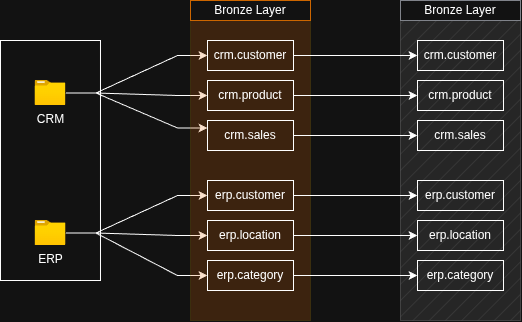

The diagram above was exported from draw.io. Its source (the exported page's mxGraphModel, read from the mxfile embedded in the PNG):
<mxGraphModel dx="1012" dy="516" grid="1" gridSize="10" guides="1" tooltips="1" connect="1" arrows="1" fold="1" page="1" pageScale="1" pageWidth="827" pageHeight="1169" math="0" shadow="0">
  <root>
    <mxCell id="0" />
    <mxCell id="1" parent="0" />
    <mxCell id="fMaCiyJ9rg9gI6gtvQBX-5" connectable="0" parent="1" style="group;rounded=0;" value="" vertex="1">
      <mxGeometry height="240" width="100" x="130" y="230" as="geometry" />
    </mxCell>
    <mxCell id="fMaCiyJ9rg9gI6gtvQBX-1" parent="fMaCiyJ9rg9gI6gtvQBX-5" style="rounded=0;whiteSpace=wrap;html=1;" value="" vertex="1">
      <mxGeometry height="240" width="100" x="-0.008333333333333333" y="10" as="geometry" />
    </mxCell>
    <mxCell id="fMaCiyJ9rg9gI6gtvQBX-2" parent="fMaCiyJ9rg9gI6gtvQBX-5" style="image;aspect=fixed;html=1;points=[];align=center;fontSize=12;image=img/lib/azure2/general/Folder_Blank.svg;" value="CRM" vertex="1">
      <mxGeometry height="25" width="30.808333333333326" x="34.591666666666654" y="50" as="geometry" />
    </mxCell>
    <mxCell id="fMaCiyJ9rg9gI6gtvQBX-3" parent="fMaCiyJ9rg9gI6gtvQBX-5" style="image;aspect=fixed;html=1;points=[];align=center;fontSize=12;image=img/lib/azure2/general/Folder_Blank.svg;" value="ERP" vertex="1">
      <mxGeometry height="25" width="30.808333333333326" x="34.59999999999999" y="190" as="geometry" />
    </mxCell>
    <mxCell id="fMaCiyJ9rg9gI6gtvQBX-32" edge="1" parent="1" source="fMaCiyJ9rg9gI6gtvQBX-2" style="edgeStyle=entityRelationEdgeStyle;rounded=0;orthogonalLoop=1;jettySize=auto;html=1;entryX=0;entryY=0.5;entryDx=0;entryDy=0;" target="fMaCiyJ9rg9gI6gtvQBX-24">
      <mxGeometry relative="1" as="geometry" />
    </mxCell>
    <mxCell id="fMaCiyJ9rg9gI6gtvQBX-33" edge="1" parent="1" source="fMaCiyJ9rg9gI6gtvQBX-2" style="edgeStyle=entityRelationEdgeStyle;rounded=0;orthogonalLoop=1;jettySize=auto;html=1;entryX=0;entryY=0.5;entryDx=0;entryDy=0;" target="fMaCiyJ9rg9gI6gtvQBX-25">
      <mxGeometry relative="1" as="geometry" />
    </mxCell>
    <mxCell id="fMaCiyJ9rg9gI6gtvQBX-34" edge="1" parent="1" source="fMaCiyJ9rg9gI6gtvQBX-2" style="edgeStyle=entityRelationEdgeStyle;rounded=0;orthogonalLoop=1;jettySize=auto;html=1;entryX=0;entryY=0.25;entryDx=0;entryDy=0;" target="fMaCiyJ9rg9gI6gtvQBX-26">
      <mxGeometry relative="1" as="geometry" />
    </mxCell>
    <mxCell id="fMaCiyJ9rg9gI6gtvQBX-35" edge="1" parent="1" source="fMaCiyJ9rg9gI6gtvQBX-3" style="edgeStyle=entityRelationEdgeStyle;rounded=0;orthogonalLoop=1;jettySize=auto;html=1;entryX=0;entryY=0.5;entryDx=0;entryDy=0;" target="fMaCiyJ9rg9gI6gtvQBX-28">
      <mxGeometry relative="1" as="geometry" />
    </mxCell>
    <mxCell id="fMaCiyJ9rg9gI6gtvQBX-36" edge="1" parent="1" source="fMaCiyJ9rg9gI6gtvQBX-3" style="edgeStyle=entityRelationEdgeStyle;rounded=0;orthogonalLoop=1;jettySize=auto;html=1;entryX=0;entryY=0.5;entryDx=0;entryDy=0;" target="fMaCiyJ9rg9gI6gtvQBX-29">
      <mxGeometry relative="1" as="geometry" />
    </mxCell>
    <mxCell id="fMaCiyJ9rg9gI6gtvQBX-37" edge="1" parent="1" source="fMaCiyJ9rg9gI6gtvQBX-3" style="edgeStyle=entityRelationEdgeStyle;rounded=0;orthogonalLoop=1;jettySize=auto;html=1;entryX=0;entryY=0.5;entryDx=0;entryDy=0;" target="fMaCiyJ9rg9gI6gtvQBX-30">
      <mxGeometry relative="1" as="geometry" />
    </mxCell>
    <mxCell id="sO4B6MXLX3xQZtrY_yyB-2" connectable="0" parent="1" style="group;fillColor=light-dark(#e3c800, #e66a05);fontColor=#000000;strokeColor=#B09500;fillStyle=solid;opacity=20;" value="" vertex="1">
      <mxGeometry height="320" width="120" x="320" y="200" as="geometry" />
    </mxCell>
    <mxCell id="fMaCiyJ9rg9gI6gtvQBX-4" parent="sO4B6MXLX3xQZtrY_yyB-2" style="rounded=0;whiteSpace=wrap;html=1;strokeColor=#BD7000;fillColor=#f0a30a;fillStyle=hatch;fontColor=#000000;opacity=0;" value="" vertex="1">
      <mxGeometry height="320" width="120" as="geometry" />
    </mxCell>
    <mxCell id="fMaCiyJ9rg9gI6gtvQBX-27" connectable="0" parent="sO4B6MXLX3xQZtrY_yyB-2" style="group;align=left;" value="" vertex="1">
      <mxGeometry height="110" width="86" x="17" y="40" as="geometry" />
    </mxCell>
    <mxCell id="fMaCiyJ9rg9gI6gtvQBX-24" parent="fMaCiyJ9rg9gI6gtvQBX-27" style="text;html=1;whiteSpace=wrap;strokeColor=default;fillColor=none;align=center;verticalAlign=middle;rounded=0;" value="crm.customer" vertex="1">
      <mxGeometry height="30" width="86" as="geometry" />
    </mxCell>
    <mxCell id="fMaCiyJ9rg9gI6gtvQBX-25" parent="fMaCiyJ9rg9gI6gtvQBX-27" style="text;html=1;whiteSpace=wrap;strokeColor=default;fillColor=none;align=center;verticalAlign=middle;rounded=0;" value="crm.product" vertex="1">
      <mxGeometry height="30" width="86" y="40" as="geometry" />
    </mxCell>
    <mxCell id="fMaCiyJ9rg9gI6gtvQBX-26" parent="fMaCiyJ9rg9gI6gtvQBX-27" style="text;html=1;whiteSpace=wrap;strokeColor=default;fillColor=none;align=center;verticalAlign=middle;rounded=0;" value="&lt;div style=&quot;&quot;&gt;&lt;span style=&quot;background-color: transparent; color: light-dark(rgb(0, 0, 0), rgb(255, 255, 255));&quot;&gt;crm.sales&lt;/span&gt;&lt;/div&gt;" vertex="1">
      <mxGeometry height="30" width="86" y="80" as="geometry" />
    </mxCell>
    <mxCell id="fMaCiyJ9rg9gI6gtvQBX-31" connectable="0" parent="sO4B6MXLX3xQZtrY_yyB-2" style="group" value="" vertex="1">
      <mxGeometry height="110" width="86" x="17" y="180" as="geometry" />
    </mxCell>
    <mxCell id="fMaCiyJ9rg9gI6gtvQBX-28" parent="fMaCiyJ9rg9gI6gtvQBX-31" style="text;html=1;whiteSpace=wrap;strokeColor=default;fillColor=none;align=center;verticalAlign=middle;rounded=0;" value="erp.customer" vertex="1">
      <mxGeometry height="30" width="86" as="geometry" />
    </mxCell>
    <mxCell id="fMaCiyJ9rg9gI6gtvQBX-29" parent="fMaCiyJ9rg9gI6gtvQBX-31" style="text;html=1;whiteSpace=wrap;strokeColor=default;fillColor=none;align=center;verticalAlign=middle;rounded=0;" value="erp.location" vertex="1">
      <mxGeometry height="30" width="86" y="40" as="geometry" />
    </mxCell>
    <mxCell id="fMaCiyJ9rg9gI6gtvQBX-30" parent="fMaCiyJ9rg9gI6gtvQBX-31" style="text;html=1;whiteSpace=wrap;strokeColor=default;fillColor=none;align=center;verticalAlign=middle;rounded=0;" value="erp.category" vertex="1">
      <mxGeometry height="30" width="86" y="80" as="geometry" />
    </mxCell>
    <mxCell id="fMaCiyJ9rg9gI6gtvQBX-38" parent="sO4B6MXLX3xQZtrY_yyB-2" style="rounded=0;whiteSpace=wrap;html=1;strokeColor=light-dark(#000000,#CC6600);" value="Bronze Layer" vertex="1">
      <mxGeometry height="20" width="120" as="geometry" />
    </mxCell>
    <mxCell id="sO4B6MXLX3xQZtrY_yyB-312" connectable="0" parent="1" style="group;strokeColor=light-dark(#80838A,#7E7D80);fillColor=light-dark(#6a00ff, #787878);fontColor=#ffffff;rounded=0;opacity=20;" value="" vertex="1">
      <mxGeometry height="320" width="120" x="530" y="200" as="geometry" />
    </mxCell>
    <mxCell id="sO4B6MXLX3xQZtrY_yyB-313" parent="sO4B6MXLX3xQZtrY_yyB-312" style="rounded=0;whiteSpace=wrap;html=1;strokeColor=light-dark(#000000, #8c8c8c);fillColor=light-dark(#000000,#8F8F8F);fillStyle=hatch;opacity=20;" value="" vertex="1">
      <mxGeometry height="320" width="120" as="geometry" />
    </mxCell>
    <mxCell id="sO4B6MXLX3xQZtrY_yyB-314" connectable="0" parent="sO4B6MXLX3xQZtrY_yyB-312" style="group;align=left;" value="" vertex="1">
      <mxGeometry height="110" width="86" x="17" y="40" as="geometry" />
    </mxCell>
    <mxCell id="sO4B6MXLX3xQZtrY_yyB-315" parent="sO4B6MXLX3xQZtrY_yyB-314" style="text;html=1;whiteSpace=wrap;strokeColor=default;fillColor=none;align=center;verticalAlign=middle;rounded=0;" value="crm.customer" vertex="1">
      <mxGeometry height="30" width="86" as="geometry" />
    </mxCell>
    <mxCell id="sO4B6MXLX3xQZtrY_yyB-316" parent="sO4B6MXLX3xQZtrY_yyB-314" style="text;html=1;whiteSpace=wrap;strokeColor=default;fillColor=none;align=center;verticalAlign=middle;rounded=0;" value="crm.product" vertex="1">
      <mxGeometry height="30" width="86" y="40" as="geometry" />
    </mxCell>
    <mxCell id="sO4B6MXLX3xQZtrY_yyB-317" parent="sO4B6MXLX3xQZtrY_yyB-314" style="text;html=1;whiteSpace=wrap;strokeColor=default;fillColor=none;align=center;verticalAlign=middle;rounded=0;" value="&lt;div style=&quot;&quot;&gt;&lt;span style=&quot;background-color: transparent; color: light-dark(rgb(0, 0, 0), rgb(255, 255, 255));&quot;&gt;crm.sales&lt;/span&gt;&lt;/div&gt;" vertex="1">
      <mxGeometry height="30" width="86" y="80" as="geometry" />
    </mxCell>
    <mxCell id="sO4B6MXLX3xQZtrY_yyB-318" connectable="0" parent="sO4B6MXLX3xQZtrY_yyB-312" style="group" value="" vertex="1">
      <mxGeometry height="110" width="86" x="17" y="180" as="geometry" />
    </mxCell>
    <mxCell id="sO4B6MXLX3xQZtrY_yyB-319" parent="sO4B6MXLX3xQZtrY_yyB-318" style="text;html=1;whiteSpace=wrap;strokeColor=default;fillColor=none;align=center;verticalAlign=middle;rounded=0;" value="erp.customer" vertex="1">
      <mxGeometry height="30" width="86" as="geometry" />
    </mxCell>
    <mxCell id="sO4B6MXLX3xQZtrY_yyB-320" parent="sO4B6MXLX3xQZtrY_yyB-318" style="text;html=1;whiteSpace=wrap;strokeColor=default;fillColor=none;align=center;verticalAlign=middle;rounded=0;" value="erp.location" vertex="1">
      <mxGeometry height="30" width="86" y="40" as="geometry" />
    </mxCell>
    <mxCell id="sO4B6MXLX3xQZtrY_yyB-321" parent="sO4B6MXLX3xQZtrY_yyB-318" style="text;html=1;whiteSpace=wrap;strokeColor=default;fillColor=none;align=center;verticalAlign=middle;rounded=0;" value="erp.category" vertex="1">
      <mxGeometry height="30" width="86" y="80" as="geometry" />
    </mxCell>
    <mxCell id="sO4B6MXLX3xQZtrY_yyB-322" parent="sO4B6MXLX3xQZtrY_yyB-312" style="rounded=0;whiteSpace=wrap;html=1;strokeColor=light-dark(#80838A,#80838A);" value="Bronze Layer" vertex="1">
      <mxGeometry height="20" width="120" as="geometry" />
    </mxCell>
    <mxCell id="sO4B6MXLX3xQZtrY_yyB-324" edge="1" parent="1" source="fMaCiyJ9rg9gI6gtvQBX-24" style="edgeStyle=orthogonalEdgeStyle;rounded=0;orthogonalLoop=1;jettySize=auto;html=1;entryX=0;entryY=0.5;entryDx=0;entryDy=0;" target="sO4B6MXLX3xQZtrY_yyB-315">
      <mxGeometry relative="1" as="geometry" />
    </mxCell>
    <mxCell id="sO4B6MXLX3xQZtrY_yyB-325" edge="1" parent="1" source="fMaCiyJ9rg9gI6gtvQBX-25" style="edgeStyle=orthogonalEdgeStyle;rounded=0;orthogonalLoop=1;jettySize=auto;html=1;entryX=0;entryY=0.5;entryDx=0;entryDy=0;" target="sO4B6MXLX3xQZtrY_yyB-316">
      <mxGeometry relative="1" as="geometry" />
    </mxCell>
    <mxCell id="sO4B6MXLX3xQZtrY_yyB-326" edge="1" parent="1" source="fMaCiyJ9rg9gI6gtvQBX-26" style="edgeStyle=orthogonalEdgeStyle;rounded=0;orthogonalLoop=1;jettySize=auto;html=1;entryX=0;entryY=0.5;entryDx=0;entryDy=0;" target="sO4B6MXLX3xQZtrY_yyB-317">
      <mxGeometry relative="1" as="geometry" />
    </mxCell>
    <mxCell id="sO4B6MXLX3xQZtrY_yyB-327" edge="1" parent="1" source="fMaCiyJ9rg9gI6gtvQBX-28" style="edgeStyle=orthogonalEdgeStyle;rounded=0;orthogonalLoop=1;jettySize=auto;html=1;entryX=0;entryY=0.5;entryDx=0;entryDy=0;" target="sO4B6MXLX3xQZtrY_yyB-319">
      <mxGeometry relative="1" as="geometry" />
    </mxCell>
    <mxCell id="sO4B6MXLX3xQZtrY_yyB-328" edge="1" parent="1" source="fMaCiyJ9rg9gI6gtvQBX-29" style="edgeStyle=orthogonalEdgeStyle;rounded=0;orthogonalLoop=1;jettySize=auto;html=1;entryX=0;entryY=0.5;entryDx=0;entryDy=0;" target="sO4B6MXLX3xQZtrY_yyB-320">
      <mxGeometry relative="1" as="geometry" />
    </mxCell>
    <mxCell id="sO4B6MXLX3xQZtrY_yyB-329" edge="1" parent="1" source="fMaCiyJ9rg9gI6gtvQBX-30" style="edgeStyle=orthogonalEdgeStyle;rounded=0;orthogonalLoop=1;jettySize=auto;html=1;entryX=0;entryY=0.5;entryDx=0;entryDy=0;" target="sO4B6MXLX3xQZtrY_yyB-321">
      <mxGeometry relative="1" as="geometry" />
    </mxCell>
  </root>
</mxGraphModel>